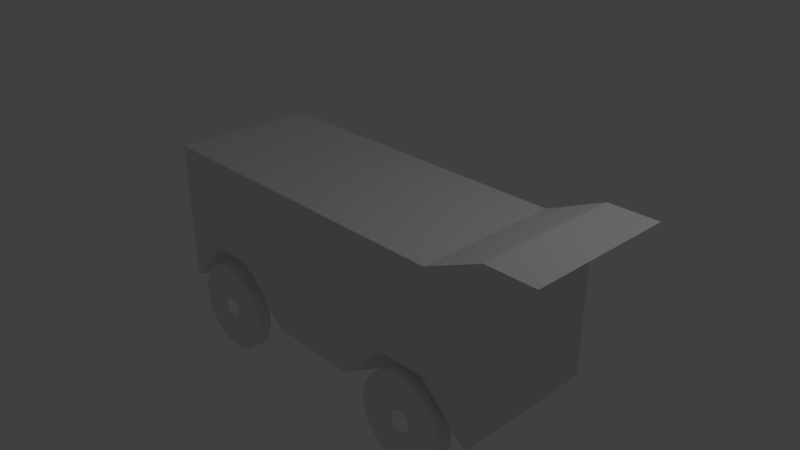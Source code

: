 # Source: car.blend  (saved by Blender 2.79.0; exported with 4.5.12 LTS)
import bpy
from mathutils import Matrix  # noqa: F401  (used for matrix-valued properties, if any)

bpy.ops.wm.read_factory_settings(use_empty=True)
scene = bpy.context.scene
scene.name = 'Scene'

# ---- collections
col_collection_1 = bpy.data.collections.new('Collection 1'); scene.collection.children.link(col_collection_1)

# ---- materials (node trees are filled in below, after node groups)
mat_material = bpy.data.materials.new('Material')
mat_material.alpha_threshold = 0.0
mat_material.use_transparent_shadow = False
mat_material.roughness = 0.5
mat_material.line_color = (0.0, 0.0, 0.0, 1.0)
mat_material_001 = bpy.data.materials.new('Material.001')
mat_material_001.alpha_threshold = 0.0
mat_material_001.use_transparent_shadow = False
mat_material_001.roughness = 0.5
mat_material_001.line_color = (0.0, 0.0, 0.0, 1.0)
mat_material_002 = bpy.data.materials.new('Material.002')
mat_material_002.alpha_threshold = 0.0
mat_material_002.use_transparent_shadow = False
mat_material_002.roughness = 0.5
mat_material_002.line_color = (0.0, 0.0, 0.0, 1.0)
mat_material_003 = bpy.data.materials.new('Material.003')
mat_material_003.alpha_threshold = 0.0
mat_material_003.use_transparent_shadow = False
mat_material_003.roughness = 0.5
mat_material_003.line_color = (0.0, 0.0, 0.0, 1.0)

# ---- material node trees

# ---- world
world_world = bpy.data.worlds.new('World'); scene.world = world_world
world_world.color = (0.05088, 0.05088, 0.05088)
world_world.use_sun_shadow = False
world_world.sun_shadow_jitter_overblur = 0.0
world_world.cycles.sampling_method = 'MANUAL'

# ---- cameras
cam_camera = bpy.data.cameras.new('Camera')
cam_camera.clip_end = 100.0
cam_camera.lens = 35.0
cam_camera.sensor_width = 32.0
cam_camera.sensor_height = 18.0
cam_camera.ortho_scale = 7.314
cam_camera.dof.focus_distance = 0.0
cam_camera.dof.aperture_fstop = 128.0

# ---- lights
light_lamp = bpy.data.lights.new('Lamp', 'POINT')
light_lamp.transmission_factor = 0.0
light_lamp.cutoff_distance = 30.0
light_lamp.energy = 100.0
light_lamp.shadow_buffer_clip_start = 1.001
light_lamp.shadow_soft_size = 0.1
light_lamp.shadow_maximum_resolution = 0.006
light_lamp.use_absolute_resolution = True

# ---- meshes
me_cube_001 = bpy.data.meshes.new('Cube.001')
me_cube_001.from_pydata([(2.506e-06, -0.2272, 1.0), (-0.07388, -0.2272, 0.9809), (-0.1449, -0.2272, 0.924), (-0.2104, -0.2272, 0.8316), (-0.2678, -0.2272, 0.7073), (-0.3149, -0.2272, 0.5557), (-0.3499, -0.2272, 0.3828), (-0.3715, -0.2265, 0.1904), (-0.3787, -0.2272, 0.0001505), (-0.3714, -0.2272, -0.1949), (-0.3499, -0.2272, -0.3825), (-0.3149, -0.2272, -0.5554), (-0.2678, -0.2272, -0.707), (-0.2104, -0.2272, -0.8313), (-0.1449, -0.2272, -0.9237), (-0.07388, -0.2272, -0.9806), (2.625e-06, -0.2272, -0.9998), (0.07388, -0.2272, -0.9806), (0.1449, -0.2272, -0.9237), (0.2104, -0.2272, -0.8313), (0.2678, -0.2272, -0.707), (0.3149, -0.2272, -0.5554), (0.3499, -0.2272, -0.3825), (0.3714, -0.2272, -0.1949), (0.3787, -0.2272, 0.0001512), (0.3714, -0.2272, 0.1952), (0.3499, -0.2272, 0.3828), (0.3149, -0.2272, 0.5557), (0.2678, -0.2272, 0.7073), (0.2104, -0.2272, 0.8316), (0.1449, -0.2272, 0.924), (0.07388, -0.2272, 0.9809), (2.506e-06, 0.0757, 1.0), (-0.07388, 0.0757, 0.9809), (-0.1449, 0.0757, 0.924), (-0.2104, 0.0757, 0.8316), (-0.2678, 0.0757, 0.7073), (-0.3149, 0.0757, 0.5557), (-0.3499, 0.07638, 0.378), (-0.3714, 0.0757, 0.1952), (-0.3787, 0.0757, 0.0001505), (-0.3714, 0.0757, -0.1949), (-0.3499, 0.0757, -0.3825), (-0.3149, 0.0757, -0.5554), (-0.2678, 0.0757, -0.707), (-0.2104, 0.0757, -0.8313), (-0.1449, 0.0757, -0.9237), (-0.07388, 0.0757, -0.9806), (2.625e-06, 0.0757, -0.9998), (0.07388, 0.0757, -0.9806), (0.1449, 0.0757, -0.9237), (0.2104, 0.0757, -0.8313), (0.2678, 0.0757, -0.707), (0.3149, 0.0757, -0.5554), (0.3499, 0.0757, -0.3825), (0.3714, 0.0757, -0.1949), (0.3787, 0.0757, 0.0001512), (0.3714, 0.0757, 0.1952), (0.3499, 0.0757, 0.3828), (0.3149, 0.0757, 0.5557), (0.2678, 0.0757, 0.7073), (0.2104, 0.0757, 0.8316), (0.1449, 0.0757, 0.924), (0.07388, 0.0757, 0.9809), (2.506e-06, 0.0757, 1.0), (-0.07388, 0.0757, 0.9809), (-0.1449, 0.0757, 0.924), (-0.2104, 0.0757, 0.8316), (-0.2678, 0.0757, 0.7073), (-0.3149, 0.0757, 0.5557), (-0.3499, 0.07638, 0.378), (-0.3714, 0.0757, 0.1952), (-0.3787, 0.0757, 0.0001505), (-0.3714, 0.0757, -0.1949), (-0.3499, 0.0757, -0.3825), (-0.3149, 0.0757, -0.5554), (-0.2678, 0.0757, -0.707), (-0.2104, 0.0757, -0.8313), (-0.1449, 0.0757, -0.9237), (-0.07388, 0.0757, -0.9806), (2.625e-06, 0.0757, -0.9998), (0.07388, 0.0757, -0.9806), (0.1449, 0.0757, -0.9237), (0.2104, 0.0757, -0.8313), (0.2678, 0.0757, -0.707), (0.3149, 0.0757, -0.5554), (0.3499, 0.0757, -0.3825), (0.3714, 0.0757, -0.1949), (0.3787, 0.0757, 0.0001512), (0.3714, 0.0757, 0.1952), (0.3499, 0.0757, 0.3828), (0.3149, 0.0757, 0.5557), (0.2678, 0.0757, 0.7073), (0.2104, 0.0757, 0.8316), (0.1449, 0.0757, 0.924), (0.07388, 0.0757, 0.9809), (5.984e-07, 0.07572, 0.2208), (-0.01631, 0.07572, 0.2165), (-0.03199, 0.07572, 0.204), (-0.04644, 0.07572, 0.1836), (-0.05911, 0.07572, 0.1561), (-0.06951, 0.07572, 0.1227), (-0.07725, 0.07587, 0.08345), (-0.08199, 0.07572, 0.0431), (-0.08359, 0.07572, 3.316e-05), (-0.08199, 0.07572, -0.04303), (-0.07723, 0.07572, -0.08444), (-0.06951, 0.07572, -0.1226), (-0.05911, 0.07572, -0.1561), (-0.04644, 0.07572, -0.1835), (-0.03199, 0.07572, -0.2039), (-0.01631, 0.07572, -0.2165), (5.984e-07, 0.07572, -0.2207), (0.01631, 0.07572, -0.2165), (0.03199, 0.07572, -0.2039), (0.04644, 0.07572, -0.1835), (0.05911, 0.07572, -0.1561), (0.06951, 0.07572, -0.1226), (0.07723, 0.07572, -0.08444), (0.08199, 0.07572, -0.04303), (0.0836, 0.07572, 3.34e-05), (0.08199, 0.07572, 0.0431), (0.07723, 0.07572, 0.08451), (0.06951, 0.07572, 0.1227), (0.05911, 0.07572, 0.1561), (0.04644, 0.07572, 0.1836), (0.03199, 0.07572, 0.204), (0.01631, 0.07572, 0.2165)], [], [(19, 18, 50, 51), (6, 5, 37, 38), (20, 19, 51, 52), (7, 6, 38, 39), (21, 20, 52, 53), (8, 7, 39, 40), (22, 21, 53, 54), (9, 8, 40, 41), (23, 22, 54, 55), (10, 9, 41, 42), (24, 23, 55, 56), (11, 10, 42, 43), (25, 24, 56, 57), (12, 11, 43, 44), (26, 25, 57, 58), (13, 12, 44, 45), (27, 26, 58, 59), (14, 13, 45, 46), (1, 0, 32, 33), (28, 27, 59, 60), (15, 14, 46, 47), (2, 1, 33, 34), (29, 28, 60, 61), (16, 15, 47, 48), (3, 2, 34, 35), (30, 29, 61, 62), (17, 16, 48, 49), (4, 3, 35, 36), (31, 30, 62, 63), (18, 17, 49, 50), (5, 4, 36, 37), (0, 31, 63, 32), (56, 55, 87, 88), (43, 42, 74, 75), (57, 56, 88, 89), (44, 43, 75, 76), (58, 57, 89, 90), (45, 44, 76, 77), (59, 58, 90, 91), (46, 45, 77, 78), (33, 32, 64, 65), (60, 59, 91, 92), (47, 46, 78, 79), (34, 33, 65, 66), (61, 60, 92, 93), (48, 47, 79, 80), (35, 34, 66, 67), (62, 61, 93, 94), (49, 48, 80, 81), (36, 35, 67, 68), (63, 62, 94, 95), (50, 49, 81, 82), (37, 36, 68, 69), (32, 63, 95, 64), (51, 50, 82, 83), (38, 37, 69, 70), (52, 51, 83, 84), (39, 38, 70, 71), (53, 52, 84, 85), (40, 39, 71, 72), (54, 53, 85, 86), (41, 40, 72, 73), (55, 54, 86, 87), (42, 41, 73, 74), (91, 90, 122, 123), (78, 77, 109, 110), (65, 64, 96, 97), (92, 91, 123, 124), (79, 78, 110, 111), (66, 65, 97, 98), (93, 92, 124, 125), (80, 79, 111, 112), (67, 66, 98, 99), (94, 93, 125, 126), (81, 80, 112, 113), (68, 67, 99, 100), (95, 94, 126, 127), (82, 81, 113, 114), (69, 68, 100, 101), (64, 95, 127, 96), (83, 82, 114, 115), (70, 69, 101, 102), (84, 83, 115, 116), (71, 70, 102, 103), (85, 84, 116, 117), (72, 71, 103, 104), (86, 85, 117, 118), (73, 72, 104, 105), (87, 86, 118, 119), (74, 73, 105, 106), (88, 87, 119, 120), (75, 74, 106, 107), (89, 88, 120, 121), (76, 75, 107, 108), (90, 89, 121, 122), (77, 76, 108, 109)])
me_cube_001.materials.append(mat_material)
me_cube_001.use_remesh_preserve_volume = False
me_cube_001.use_remesh_preserve_attributes = False
me_cube_001.use_mirror_vertex_groups = False
me_cube_001.update()
me_cube = bpy.data.meshes.new('Cube')
me_cube.from_pydata([(1.0, 1.0, -1.0), (1.0, -1.0, -1.0), (-1.0, -1.0, -1.0), (-1.0, 1.0, -1.0), (1.0, 1.0, 1.0), (1.0, -1.0, 1.0), (-1.0, -1.0, 1.0), (-1.0, 1.0, 1.0), (0.75, 1.0, -0.3781), (0.5, 1.0, -0.3781), (0.25, 1.0, -1.0), (1.937e-07, 1.0, -1.0), (-0.25, 1.0, -1.0), (-0.5, 1.0, -0.3147), (-0.75, 1.0, -0.3147), (0.75, -1.0, -0.3781), (0.5, -1.0, -0.3781), (0.25, -1.0, -1.0), (-5.96e-08, -1.0, -1.0), (-0.25, -1.0, -1.0), (-0.5, -1.0, -0.3147), (-0.75, -1.0, -0.3147), (0.75, 1.0, 1.0), (0.5, 1.0, 1.0), (0.25, 1.0, 1.0), (2.384e-07, 1.0, 1.0), (-0.25, 1.0, 1.0), (-0.5, 1.0, 1.0), (-0.75, 1.0, 1.0), (0.75, -1.0, 1.0), (0.5, -1.0, 1.0), (0.25, -1.0, 1.0), (-4.917e-07, -1.0, 1.0), (-0.25, -1.0, 1.0), (-0.5, -1.0, 1.0), (-0.75, -1.0, 1.0), (1.302, 1.0, 1.354), (1.302, -1.0, 1.354), (1.052, 1.0, 1.354), (1.052, -1.0, 1.354), (1.0, 0.3333, -1.0), (1.0, -0.3333, -1.0), (-1.0, -0.3333, -1.0), (-1.0, 0.3333, -1.0), (1.0, 0.3333, 1.0), (1.0, -0.3333, 1.0), (-1.0, -0.3333, 1.0), (-1.0, 0.3333, 1.0), (0.75, 0.3333, 1.0), (0.75, -0.3333, 1.0), (0.5, 0.3333, 1.0), (0.5, -0.3333, 1.0), (0.25, 0.3333, 1.0), (0.25, -0.3333, 1.0), (-4.967e-09, 0.3333, 1.0), (-2.484e-07, -0.3333, 1.0), (-0.25, 0.3333, 1.0), (-0.25, -0.3333, 1.0), (-0.5, 0.3333, 1.0), (-0.5, -0.3333, 1.0), (-0.75, 0.3333, 1.0), (-0.75, -0.3333, 1.0), (0.75, -0.3333, -0.8768), (0.75, 0.3333, -0.8768), (0.5, -0.3333, -0.8768), (0.5, 0.3333, -0.8768), (0.25, -0.3333, -1.0), (0.25, 0.3333, -1.0), (2.484e-08, -0.3333, -1.0), (1.093e-07, 0.3333, -1.0), (-0.25, -0.3333, -1.0), (-0.25, 0.3333, -1.0), (-0.5, -0.3333, -0.851), (-0.5, 0.3333, -0.851), (-0.75, -0.3333, -0.851), (-0.75, 0.3333, -0.851), (1.302, 0.3333, 1.354), (1.302, -0.3333, 1.354), (1.052, 0.3333, 1.354), (1.052, -0.3333, 1.354)], [], [(74, 21, 2, 42), (61, 46, 6, 35), (41, 45, 5, 1), (21, 35, 6, 2), (43, 47, 7, 3), (28, 14, 3, 7), (4, 0, 8, 22), (22, 8, 9, 23), (23, 9, 10, 24), (24, 10, 11, 25), (25, 11, 12, 26), (26, 12, 13, 27), (27, 13, 14, 28), (1, 5, 29, 15), (15, 29, 30, 16), (16, 30, 31, 17), (17, 31, 32, 18), (18, 32, 33, 19), (19, 33, 34, 20), (20, 34, 35, 21), (49, 29, 39, 79), (49, 51, 30, 29), (51, 53, 31, 30), (53, 55, 32, 31), (55, 57, 33, 32), (57, 59, 34, 33), (59, 61, 35, 34), (41, 1, 15, 62), (62, 15, 16, 64), (64, 16, 17, 66), (66, 17, 18, 68), (68, 18, 19, 70), (70, 19, 20, 72), (72, 20, 21, 74), (77, 79, 39, 37), (44, 4, 36, 76), (4, 22, 38, 36), (29, 5, 37, 39), (5, 45, 77, 37), (45, 44, 76, 77), (36, 38, 78, 76), (76, 78, 79, 77), (13, 73, 75, 14), (73, 72, 74, 75), (12, 71, 73, 13), (71, 70, 72, 73), (11, 69, 71, 12), (69, 68, 70, 71), (10, 67, 69, 11), (67, 66, 68, 69), (9, 65, 67, 10), (65, 64, 66, 67), (8, 63, 65, 9), (63, 62, 64, 65), (0, 40, 63, 8), (40, 41, 62, 63), (27, 28, 60, 58), (58, 60, 61, 59), (26, 27, 58, 56), (56, 58, 59, 57), (25, 26, 56, 54), (54, 56, 57, 55), (24, 25, 54, 52), (52, 54, 55, 53), (23, 24, 52, 50), (50, 52, 53, 51), (22, 23, 50, 48), (48, 50, 51, 49), (22, 48, 78, 38), (48, 49, 79, 78), (2, 6, 46, 42), (42, 46, 47, 43), (0, 4, 44, 40), (40, 44, 45, 41), (28, 7, 47, 60), (60, 47, 46, 61), (14, 75, 43, 3), (75, 74, 42, 43)])
me_cube.materials.append(mat_material)
me_cube.use_remesh_preserve_volume = False
me_cube.use_remesh_preserve_attributes = False
me_cube.use_mirror_vertex_groups = False
me_cube.update()
me_cube_002 = bpy.data.meshes.new('Cube.002')
me_cube_002.from_pydata([(2.623e-06, -0.2272, 1.0), (-0.07388, -0.2272, 0.9809), (-0.1449, -0.2272, 0.924), (-0.2104, -0.2272, 0.8316), (-0.2678, -0.2272, 0.7073), (-0.3149, -0.2272, 0.5557), (-0.3499, -0.2272, 0.3828), (-0.3715, -0.2265, 0.1904), (-0.3787, -0.2272, 0.0001504), (-0.3714, -0.2272, -0.1949), (-0.3499, -0.2272, -0.3825), (-0.3149, -0.2272, -0.5554), (-0.2678, -0.2272, -0.707), (-0.2104, -0.2272, -0.8313), (-0.1449, -0.2272, -0.9237), (-0.07388, -0.2272, -0.9806), (2.742e-06, -0.2272, -0.9998), (0.07388, -0.2272, -0.9806), (0.1449, -0.2272, -0.9237), (0.2104, -0.2272, -0.8313), (0.2678, -0.2272, -0.707), (0.3149, -0.2272, -0.5554), (0.3499, -0.2272, -0.3825), (0.3714, -0.2272, -0.1949), (0.3787, -0.2272, 0.0001512), (0.3714, -0.2272, 0.1952), (0.3499, -0.2272, 0.3828), (0.3149, -0.2272, 0.5557), (0.2678, -0.2272, 0.7073), (0.2104, -0.2272, 0.8316), (0.1449, -0.2272, 0.924), (0.07388, -0.2272, 0.9809), (2.623e-06, 0.0757, 1.0), (-0.07388, 0.0757, 0.9809), (-0.1449, 0.0757, 0.924), (-0.2104, 0.0757, 0.8316), (-0.2678, 0.0757, 0.7073), (-0.3149, 0.0757, 0.5557), (-0.3499, 0.07638, 0.378), (-0.3714, 0.0757, 0.1952), (-0.3787, 0.0757, 0.0001504), (-0.3714, 0.0757, -0.1949), (-0.3499, 0.0757, -0.3825), (-0.3149, 0.0757, -0.5554), (-0.2678, 0.0757, -0.707), (-0.2104, 0.0757, -0.8313), (-0.1449, 0.0757, -0.9237), (-0.07388, 0.0757, -0.9806), (2.742e-06, 0.0757, -0.9998), (0.07388, 0.0757, -0.9806), (0.1449, 0.0757, -0.9237), (0.2104, 0.0757, -0.8313), (0.2678, 0.0757, -0.707), (0.3149, 0.0757, -0.5554), (0.3499, 0.0757, -0.3825), (0.3714, 0.0757, -0.1949), (0.3787, 0.0757, 0.0001512), (0.3714, 0.0757, 0.1952), (0.3499, 0.0757, 0.3828), (0.3149, 0.0757, 0.5557), (0.2678, 0.0757, 0.7073), (0.2104, 0.0757, 0.8316), (0.1449, 0.0757, 0.924), (0.07388, 0.0757, 0.9809), (2.623e-06, 0.0757, 1.0), (-0.07388, 0.0757, 0.9809), (-0.1449, 0.0757, 0.924), (-0.2104, 0.0757, 0.8316), (-0.2678, 0.0757, 0.7073), (-0.3149, 0.0757, 0.5557), (-0.3499, 0.07638, 0.378), (-0.3714, 0.0757, 0.1952), (-0.3787, 0.0757, 0.0001504), (-0.3714, 0.0757, -0.1949), (-0.3499, 0.0757, -0.3825), (-0.3149, 0.0757, -0.5554), (-0.2678, 0.0757, -0.707), (-0.2104, 0.0757, -0.8313), (-0.1449, 0.0757, -0.9237), (-0.07388, 0.0757, -0.9806), (2.742e-06, 0.0757, -0.9998), (0.07388, 0.0757, -0.9806), (0.1449, 0.0757, -0.9237), (0.2104, 0.0757, -0.8313), (0.2678, 0.0757, -0.707), (0.3149, 0.0757, -0.5554), (0.3499, 0.0757, -0.3825), (0.3714, 0.0757, -0.1949), (0.3787, 0.0757, 0.0001512), (0.3714, 0.0757, 0.1952), (0.3499, 0.0757, 0.3828), (0.3149, 0.0757, 0.5557), (0.2678, 0.0757, 0.7073), (0.2104, 0.0757, 0.8316), (0.1449, 0.0757, 0.924), (0.07388, 0.0757, 0.9809), (7.153e-07, 0.07572, 0.2208), (-0.01631, 0.07572, 0.2165), (-0.03199, 0.07572, 0.204), (-0.04644, 0.07572, 0.1836), (-0.05911, 0.07572, 0.1561), (-0.06951, 0.07572, 0.1227), (-0.07725, 0.07587, 0.08345), (-0.08199, 0.07572, 0.0431), (-0.08359, 0.07572, 3.314e-05), (-0.08199, 0.07572, -0.04303), (-0.07723, 0.07572, -0.08444), (-0.06951, 0.07572, -0.1226), (-0.05911, 0.07572, -0.1561), (-0.04644, 0.07572, -0.1835), (-0.03199, 0.07572, -0.2039), (-0.01631, 0.07572, -0.2165), (7.153e-07, 0.07572, -0.2207), (0.01631, 0.07572, -0.2165), (0.03199, 0.07572, -0.2039), (0.04644, 0.07572, -0.1835), (0.05911, 0.07572, -0.1561), (0.06951, 0.07572, -0.1226), (0.07723, 0.07572, -0.08444), (0.08199, 0.07572, -0.04303), (0.0836, 0.07572, 3.338e-05), (0.08199, 0.07572, 0.0431), (0.07723, 0.07572, 0.08451), (0.06951, 0.07572, 0.1227), (0.05911, 0.07572, 0.1561), (0.04644, 0.07572, 0.1836), (0.03199, 0.07572, 0.204), (0.01631, 0.07572, 0.2165)], [], [(19, 18, 50, 51), (6, 5, 37, 38), (20, 19, 51, 52), (7, 6, 38, 39), (21, 20, 52, 53), (8, 7, 39, 40), (22, 21, 53, 54), (9, 8, 40, 41), (23, 22, 54, 55), (10, 9, 41, 42), (24, 23, 55, 56), (11, 10, 42, 43), (25, 24, 56, 57), (12, 11, 43, 44), (26, 25, 57, 58), (13, 12, 44, 45), (27, 26, 58, 59), (14, 13, 45, 46), (1, 0, 32, 33), (28, 27, 59, 60), (15, 14, 46, 47), (2, 1, 33, 34), (29, 28, 60, 61), (16, 15, 47, 48), (3, 2, 34, 35), (30, 29, 61, 62), (17, 16, 48, 49), (4, 3, 35, 36), (31, 30, 62, 63), (18, 17, 49, 50), (5, 4, 36, 37), (0, 31, 63, 32), (56, 55, 87, 88), (43, 42, 74, 75), (57, 56, 88, 89), (44, 43, 75, 76), (58, 57, 89, 90), (45, 44, 76, 77), (59, 58, 90, 91), (46, 45, 77, 78), (33, 32, 64, 65), (60, 59, 91, 92), (47, 46, 78, 79), (34, 33, 65, 66), (61, 60, 92, 93), (48, 47, 79, 80), (35, 34, 66, 67), (62, 61, 93, 94), (49, 48, 80, 81), (36, 35, 67, 68), (63, 62, 94, 95), (50, 49, 81, 82), (37, 36, 68, 69), (32, 63, 95, 64), (51, 50, 82, 83), (38, 37, 69, 70), (52, 51, 83, 84), (39, 38, 70, 71), (53, 52, 84, 85), (40, 39, 71, 72), (54, 53, 85, 86), (41, 40, 72, 73), (55, 54, 86, 87), (42, 41, 73, 74), (91, 90, 122, 123), (78, 77, 109, 110), (65, 64, 96, 97), (92, 91, 123, 124), (79, 78, 110, 111), (66, 65, 97, 98), (93, 92, 124, 125), (80, 79, 111, 112), (67, 66, 98, 99), (94, 93, 125, 126), (81, 80, 112, 113), (68, 67, 99, 100), (95, 94, 126, 127), (82, 81, 113, 114), (69, 68, 100, 101), (64, 95, 127, 96), (83, 82, 114, 115), (70, 69, 101, 102), (84, 83, 115, 116), (71, 70, 102, 103), (85, 84, 116, 117), (72, 71, 103, 104), (86, 85, 117, 118), (73, 72, 104, 105), (87, 86, 118, 119), (74, 73, 105, 106), (88, 87, 119, 120), (75, 74, 106, 107), (89, 88, 120, 121), (76, 75, 107, 108), (90, 89, 121, 122), (77, 76, 108, 109)])
me_cube_002.materials.append(mat_material_001)
me_cube_002.use_remesh_preserve_volume = False
me_cube_002.use_remesh_preserve_attributes = False
me_cube_002.use_mirror_vertex_groups = False
me_cube_002.update()
me_cube_003 = bpy.data.meshes.new('Cube.003')
me_cube_003.from_pydata([(2.506e-06, -0.2272, 1.0), (-0.07388, -0.2272, 0.9809), (-0.1449, -0.2272, 0.924), (-0.2104, -0.2272, 0.8316), (-0.2678, -0.2272, 0.7073), (-0.3149, -0.2272, 0.5557), (-0.3499, -0.2272, 0.3828), (-0.3715, -0.2265, 0.1904), (-0.3787, -0.2272, 0.0001505), (-0.3714, -0.2272, -0.1949), (-0.3499, -0.2272, -0.3825), (-0.3149, -0.2272, -0.5554), (-0.2678, -0.2272, -0.707), (-0.2104, -0.2272, -0.8313), (-0.1449, -0.2272, -0.9237), (-0.07388, -0.2272, -0.9806), (2.625e-06, -0.2272, -0.9998), (0.07388, -0.2272, -0.9806), (0.1449, -0.2272, -0.9237), (0.2104, -0.2272, -0.8313), (0.2678, -0.2272, -0.707), (0.3149, -0.2272, -0.5554), (0.3499, -0.2272, -0.3825), (0.3714, -0.2272, -0.1949), (0.3787, -0.2272, 0.0001512), (0.3714, -0.2272, 0.1952), (0.3499, -0.2272, 0.3828), (0.3149, -0.2272, 0.5557), (0.2678, -0.2272, 0.7073), (0.2104, -0.2272, 0.8316), (0.1449, -0.2272, 0.924), (0.07388, -0.2272, 0.9809), (2.506e-06, 0.0757, 1.0), (-0.07388, 0.0757, 0.9809), (-0.1449, 0.0757, 0.924), (-0.2104, 0.0757, 0.8316), (-0.2678, 0.0757, 0.7073), (-0.3149, 0.0757, 0.5557), (-0.3499, 0.07638, 0.378), (-0.3714, 0.0757, 0.1952), (-0.3787, 0.0757, 0.0001505), (-0.3714, 0.0757, -0.1949), (-0.3499, 0.0757, -0.3825), (-0.3149, 0.0757, -0.5554), (-0.2678, 0.0757, -0.707), (-0.2104, 0.0757, -0.8313), (-0.1449, 0.0757, -0.9237), (-0.07388, 0.0757, -0.9806), (2.625e-06, 0.0757, -0.9998), (0.07388, 0.0757, -0.9806), (0.1449, 0.0757, -0.9237), (0.2104, 0.0757, -0.8313), (0.2678, 0.0757, -0.707), (0.3149, 0.0757, -0.5554), (0.3499, 0.0757, -0.3825), (0.3714, 0.0757, -0.1949), (0.3787, 0.0757, 0.0001512), (0.3714, 0.0757, 0.1952), (0.3499, 0.0757, 0.3828), (0.3149, 0.0757, 0.5557), (0.2678, 0.0757, 0.7073), (0.2104, 0.0757, 0.8316), (0.1449, 0.0757, 0.924), (0.07388, 0.0757, 0.9809), (2.506e-06, 0.0757, 1.0), (-0.07388, 0.0757, 0.9809), (-0.1449, 0.0757, 0.924), (-0.2104, 0.0757, 0.8316), (-0.2678, 0.0757, 0.7073), (-0.3149, 0.0757, 0.5557), (-0.3499, 0.07638, 0.378), (-0.3714, 0.0757, 0.1952), (-0.3787, 0.0757, 0.0001505), (-0.3714, 0.0757, -0.1949), (-0.3499, 0.0757, -0.3825), (-0.3149, 0.0757, -0.5554), (-0.2678, 0.0757, -0.707), (-0.2104, 0.0757, -0.8313), (-0.1449, 0.0757, -0.9237), (-0.07388, 0.0757, -0.9806), (2.625e-06, 0.0757, -0.9998), (0.07388, 0.0757, -0.9806), (0.1449, 0.0757, -0.9237), (0.2104, 0.0757, -0.8313), (0.2678, 0.0757, -0.707), (0.3149, 0.0757, -0.5554), (0.3499, 0.0757, -0.3825), (0.3714, 0.0757, -0.1949), (0.3787, 0.0757, 0.0001512), (0.3714, 0.0757, 0.1952), (0.3499, 0.0757, 0.3828), (0.3149, 0.0757, 0.5557), (0.2678, 0.0757, 0.7073), (0.2104, 0.0757, 0.8316), (0.1449, 0.0757, 0.924), (0.07388, 0.0757, 0.9809), (5.984e-07, 0.07572, 0.2208), (-0.01631, 0.07572, 0.2165), (-0.03199, 0.07572, 0.204), (-0.04644, 0.07572, 0.1836), (-0.05911, 0.07572, 0.1561), (-0.06951, 0.07572, 0.1227), (-0.07725, 0.07587, 0.08345), (-0.08199, 0.07572, 0.0431), (-0.08359, 0.07572, 3.316e-05), (-0.08199, 0.07572, -0.04303), (-0.07723, 0.07572, -0.08444), (-0.06951, 0.07572, -0.1226), (-0.05911, 0.07572, -0.1561), (-0.04644, 0.07572, -0.1835), (-0.03199, 0.07572, -0.2039), (-0.01631, 0.07572, -0.2165), (5.984e-07, 0.07572, -0.2207), (0.01631, 0.07572, -0.2165), (0.03199, 0.07572, -0.2039), (0.04644, 0.07572, -0.1835), (0.05911, 0.07572, -0.1561), (0.06951, 0.07572, -0.1226), (0.07723, 0.07572, -0.08444), (0.08199, 0.07572, -0.04303), (0.0836, 0.07572, 3.34e-05), (0.08199, 0.07572, 0.0431), (0.07723, 0.07572, 0.08451), (0.06951, 0.07572, 0.1227), (0.05911, 0.07572, 0.1561), (0.04644, 0.07572, 0.1836), (0.03199, 0.07572, 0.204), (0.01631, 0.07572, 0.2165)], [], [(19, 18, 50, 51), (6, 5, 37, 38), (20, 19, 51, 52), (7, 6, 38, 39), (21, 20, 52, 53), (8, 7, 39, 40), (22, 21, 53, 54), (9, 8, 40, 41), (23, 22, 54, 55), (10, 9, 41, 42), (24, 23, 55, 56), (11, 10, 42, 43), (25, 24, 56, 57), (12, 11, 43, 44), (26, 25, 57, 58), (13, 12, 44, 45), (27, 26, 58, 59), (14, 13, 45, 46), (1, 0, 32, 33), (28, 27, 59, 60), (15, 14, 46, 47), (2, 1, 33, 34), (29, 28, 60, 61), (16, 15, 47, 48), (3, 2, 34, 35), (30, 29, 61, 62), (17, 16, 48, 49), (4, 3, 35, 36), (31, 30, 62, 63), (18, 17, 49, 50), (5, 4, 36, 37), (0, 31, 63, 32), (56, 55, 87, 88), (43, 42, 74, 75), (57, 56, 88, 89), (44, 43, 75, 76), (58, 57, 89, 90), (45, 44, 76, 77), (59, 58, 90, 91), (46, 45, 77, 78), (33, 32, 64, 65), (60, 59, 91, 92), (47, 46, 78, 79), (34, 33, 65, 66), (61, 60, 92, 93), (48, 47, 79, 80), (35, 34, 66, 67), (62, 61, 93, 94), (49, 48, 80, 81), (36, 35, 67, 68), (63, 62, 94, 95), (50, 49, 81, 82), (37, 36, 68, 69), (32, 63, 95, 64), (51, 50, 82, 83), (38, 37, 69, 70), (52, 51, 83, 84), (39, 38, 70, 71), (53, 52, 84, 85), (40, 39, 71, 72), (54, 53, 85, 86), (41, 40, 72, 73), (55, 54, 86, 87), (42, 41, 73, 74), (91, 90, 122, 123), (78, 77, 109, 110), (65, 64, 96, 97), (92, 91, 123, 124), (79, 78, 110, 111), (66, 65, 97, 98), (93, 92, 124, 125), (80, 79, 111, 112), (67, 66, 98, 99), (94, 93, 125, 126), (81, 80, 112, 113), (68, 67, 99, 100), (95, 94, 126, 127), (82, 81, 113, 114), (69, 68, 100, 101), (64, 95, 127, 96), (83, 82, 114, 115), (70, 69, 101, 102), (84, 83, 115, 116), (71, 70, 102, 103), (85, 84, 116, 117), (72, 71, 103, 104), (86, 85, 117, 118), (73, 72, 104, 105), (87, 86, 118, 119), (74, 73, 105, 106), (88, 87, 119, 120), (75, 74, 106, 107), (89, 88, 120, 121), (76, 75, 107, 108), (90, 89, 121, 122), (77, 76, 108, 109)])
me_cube_003.materials.append(mat_material_002)
me_cube_003.use_remesh_preserve_volume = False
me_cube_003.use_remesh_preserve_attributes = False
me_cube_003.use_mirror_vertex_groups = False
me_cube_003.update()
me_cube_004 = bpy.data.meshes.new('Cube.004')
me_cube_004.from_pydata([(2.506e-06, -0.2272, 1.0), (-0.07388, -0.2272, 0.9809), (-0.1449, -0.2272, 0.924), (-0.2104, -0.2272, 0.8316), (-0.2678, -0.2272, 0.7073), (-0.3149, -0.2272, 0.5557), (-0.3499, -0.2272, 0.3828), (-0.3715, -0.2265, 0.1904), (-0.3787, -0.2272, 0.0001505), (-0.3714, -0.2272, -0.1949), (-0.3499, -0.2272, -0.3825), (-0.3149, -0.2272, -0.5554), (-0.2678, -0.2272, -0.707), (-0.2104, -0.2272, -0.8313), (-0.1449, -0.2272, -0.9237), (-0.07388, -0.2272, -0.9806), (2.625e-06, -0.2272, -0.9998), (0.07388, -0.2272, -0.9806), (0.1449, -0.2272, -0.9237), (0.2104, -0.2272, -0.8313), (0.2678, -0.2272, -0.707), (0.3149, -0.2272, -0.5554), (0.3499, -0.2272, -0.3825), (0.3714, -0.2272, -0.1949), (0.3787, -0.2272, 0.0001512), (0.3714, -0.2272, 0.1952), (0.3499, -0.2272, 0.3828), (0.3149, -0.2272, 0.5557), (0.2678, -0.2272, 0.7073), (0.2104, -0.2272, 0.8316), (0.1449, -0.2272, 0.924), (0.07388, -0.2272, 0.9809), (2.506e-06, 0.0757, 1.0), (-0.07388, 0.0757, 0.9809), (-0.1449, 0.0757, 0.924), (-0.2104, 0.0757, 0.8316), (-0.2678, 0.0757, 0.7073), (-0.3149, 0.0757, 0.5557), (-0.3499, 0.07638, 0.378), (-0.3714, 0.0757, 0.1952), (-0.3787, 0.0757, 0.0001505), (-0.3714, 0.0757, -0.1949), (-0.3499, 0.0757, -0.3825), (-0.3149, 0.0757, -0.5554), (-0.2678, 0.0757, -0.707), (-0.2104, 0.0757, -0.8313), (-0.1449, 0.0757, -0.9237), (-0.07388, 0.0757, -0.9806), (2.625e-06, 0.0757, -0.9998), (0.07388, 0.0757, -0.9806), (0.1449, 0.0757, -0.9237), (0.2104, 0.0757, -0.8313), (0.2678, 0.0757, -0.707), (0.3149, 0.0757, -0.5554), (0.3499, 0.0757, -0.3825), (0.3714, 0.0757, -0.1949), (0.3787, 0.0757, 0.0001512), (0.3714, 0.0757, 0.1952), (0.3499, 0.0757, 0.3828), (0.3149, 0.0757, 0.5557), (0.2678, 0.0757, 0.7073), (0.2104, 0.0757, 0.8316), (0.1449, 0.0757, 0.924), (0.07388, 0.0757, 0.9809), (2.506e-06, 0.0757, 1.0), (-0.07388, 0.0757, 0.9809), (-0.1449, 0.0757, 0.924), (-0.2104, 0.0757, 0.8316), (-0.2678, 0.0757, 0.7073), (-0.3149, 0.0757, 0.5557), (-0.3499, 0.07638, 0.378), (-0.3714, 0.0757, 0.1952), (-0.3787, 0.0757, 0.0001505), (-0.3714, 0.0757, -0.1949), (-0.3499, 0.0757, -0.3825), (-0.3149, 0.0757, -0.5554), (-0.2678, 0.0757, -0.707), (-0.2104, 0.0757, -0.8313), (-0.1449, 0.0757, -0.9237), (-0.07388, 0.0757, -0.9806), (2.625e-06, 0.0757, -0.9998), (0.07388, 0.0757, -0.9806), (0.1449, 0.0757, -0.9237), (0.2104, 0.0757, -0.8313), (0.2678, 0.0757, -0.707), (0.3149, 0.0757, -0.5554), (0.3499, 0.0757, -0.3825), (0.3714, 0.0757, -0.1949), (0.3787, 0.0757, 0.0001512), (0.3714, 0.0757, 0.1952), (0.3499, 0.0757, 0.3828), (0.3149, 0.0757, 0.5557), (0.2678, 0.0757, 0.7073), (0.2104, 0.0757, 0.8316), (0.1449, 0.0757, 0.924), (0.07388, 0.0757, 0.9809), (5.984e-07, 0.07572, 0.2208), (-0.01631, 0.07572, 0.2165), (-0.03199, 0.07572, 0.204), (-0.04644, 0.07572, 0.1836), (-0.05911, 0.07572, 0.1561), (-0.06951, 0.07572, 0.1227), (-0.07725, 0.07587, 0.08345), (-0.08199, 0.07572, 0.0431), (-0.08359, 0.07572, 3.316e-05), (-0.08199, 0.07572, -0.04303), (-0.07723, 0.07572, -0.08444), (-0.06951, 0.07572, -0.1226), (-0.05911, 0.07572, -0.1561), (-0.04644, 0.07572, -0.1835), (-0.03199, 0.07572, -0.2039), (-0.01631, 0.07572, -0.2165), (5.984e-07, 0.07572, -0.2207), (0.01631, 0.07572, -0.2165), (0.03199, 0.07572, -0.2039), (0.04644, 0.07572, -0.1835), (0.05911, 0.07572, -0.1561), (0.06951, 0.07572, -0.1226), (0.07723, 0.07572, -0.08444), (0.08199, 0.07572, -0.04303), (0.0836, 0.07572, 3.34e-05), (0.08199, 0.07572, 0.0431), (0.07723, 0.07572, 0.08451), (0.06951, 0.07572, 0.1227), (0.05911, 0.07572, 0.1561), (0.04644, 0.07572, 0.1836), (0.03199, 0.07572, 0.204), (0.01631, 0.07572, 0.2165)], [], [(19, 18, 50, 51), (6, 5, 37, 38), (20, 19, 51, 52), (7, 6, 38, 39), (21, 20, 52, 53), (8, 7, 39, 40), (22, 21, 53, 54), (9, 8, 40, 41), (23, 22, 54, 55), (10, 9, 41, 42), (24, 23, 55, 56), (11, 10, 42, 43), (25, 24, 56, 57), (12, 11, 43, 44), (26, 25, 57, 58), (13, 12, 44, 45), (27, 26, 58, 59), (14, 13, 45, 46), (1, 0, 32, 33), (28, 27, 59, 60), (15, 14, 46, 47), (2, 1, 33, 34), (29, 28, 60, 61), (16, 15, 47, 48), (3, 2, 34, 35), (30, 29, 61, 62), (17, 16, 48, 49), (4, 3, 35, 36), (31, 30, 62, 63), (18, 17, 49, 50), (5, 4, 36, 37), (0, 31, 63, 32), (56, 55, 87, 88), (43, 42, 74, 75), (57, 56, 88, 89), (44, 43, 75, 76), (58, 57, 89, 90), (45, 44, 76, 77), (59, 58, 90, 91), (46, 45, 77, 78), (33, 32, 64, 65), (60, 59, 91, 92), (47, 46, 78, 79), (34, 33, 65, 66), (61, 60, 92, 93), (48, 47, 79, 80), (35, 34, 66, 67), (62, 61, 93, 94), (49, 48, 80, 81), (36, 35, 67, 68), (63, 62, 94, 95), (50, 49, 81, 82), (37, 36, 68, 69), (32, 63, 95, 64), (51, 50, 82, 83), (38, 37, 69, 70), (52, 51, 83, 84), (39, 38, 70, 71), (53, 52, 84, 85), (40, 39, 71, 72), (54, 53, 85, 86), (41, 40, 72, 73), (55, 54, 86, 87), (42, 41, 73, 74), (91, 90, 122, 123), (78, 77, 109, 110), (65, 64, 96, 97), (92, 91, 123, 124), (79, 78, 110, 111), (66, 65, 97, 98), (93, 92, 124, 125), (80, 79, 111, 112), (67, 66, 98, 99), (94, 93, 125, 126), (81, 80, 112, 113), (68, 67, 99, 100), (95, 94, 126, 127), (82, 81, 113, 114), (69, 68, 100, 101), (64, 95, 127, 96), (83, 82, 114, 115), (70, 69, 101, 102), (84, 83, 115, 116), (71, 70, 102, 103), (85, 84, 116, 117), (72, 71, 103, 104), (86, 85, 117, 118), (73, 72, 104, 105), (87, 86, 118, 119), (74, 73, 105, 106), (88, 87, 119, 120), (75, 74, 106, 107), (89, 88, 120, 121), (76, 75, 107, 108), (90, 89, 121, 122), (77, 76, 108, 109)])
me_cube_004.materials.append(mat_material_003)
me_cube_004.use_remesh_preserve_volume = False
me_cube_004.use_remesh_preserve_attributes = False
me_cube_004.use_mirror_vertex_groups = False
me_cube_004.update()

# ---- objects
ob_cube_001 = bpy.data.objects.new('Cube.001', me_cube_001)
ob_cube = bpy.data.objects.new('Cube', me_cube)
ob_lamp = bpy.data.objects.new('Lamp', light_lamp)
ob_camera = bpy.data.objects.new('Camera', cam_camera)
ob_cube_002 = bpy.data.objects.new('Cube.002', me_cube_002)
ob_cube_003 = bpy.data.objects.new('Cube.003', me_cube_003)
ob_cube_004 = bpy.data.objects.new('Cube.004', me_cube_004)

# ---- transforms, parenting, visibility, modifiers, constraints
ob_cube_001.location = (-1.644, 1.041, -1.08)
ob_cube_001.scale = (1.656, 0.6273, 0.6273)
ob_cube_001.lock_rotations_4d = False
ob_cube_001.empty_display_type = 'ARROWS'
ob_cube_001.lineart.crease_threshold = 0.0
ob_cube.location = (0.0, 0.0, 0.0)
ob_cube.scale = (2.641, 1.0, 1.0)
ob_cube.lock_rotations_4d = False
ob_cube.empty_display_type = 'ARROWS'
ob_cube.lineart.crease_threshold = 0.0
ob_lamp.location = (4.076, 1.005, 5.904)
ob_lamp.rotation_euler = (0.6503, 0.05522, 1.866)
ob_lamp.lock_rotations_4d = False
ob_lamp.empty_display_type = 'ARROWS'
ob_lamp.color = (0.0, 0.0, 0.0, 0.0)
ob_lamp.lineart.crease_threshold = 0.0
ob_camera.location = (7.481, -6.508, 5.344)
ob_camera.rotation_euler = (1.109, 0.0, 0.8149)
ob_camera.lock_rotations_4d = False
ob_camera.empty_display_type = 'ARROWS'
ob_camera.color = (0.0, 0.0, 0.0, 0.0)
ob_camera.display_type = 'WIRE'
ob_camera.lineart.crease_threshold = 0.0
ob_cube_002.location = (1.638, 1.041, -1.08)
ob_cube_002.scale = (1.656, 0.6273, 0.6273)
ob_cube_002.lock_rotations_4d = False
ob_cube_002.empty_display_type = 'ARROWS'
ob_cube_002.lineart.crease_threshold = 0.0
ob_cube_003.location = (-1.644, -1.041, -1.08)
ob_cube_003.rotation_euler = (0.0, -0.0, 3.142)
ob_cube_003.scale = (1.656, 0.6273, 0.6273)
ob_cube_003.lock_rotations_4d = False
ob_cube_003.empty_display_type = 'ARROWS'
ob_cube_003.lineart.crease_threshold = 0.0
ob_cube_004.location = (1.723, -1.041, -1.08)
ob_cube_004.rotation_euler = (0.0, -0.0, 3.142)
ob_cube_004.scale = (1.656, 0.6273, 0.6273)
ob_cube_004.lock_rotations_4d = False
ob_cube_004.empty_display_type = 'ARROWS'
ob_cube_004.lineart.crease_threshold = 0.0

# ---- collection membership
col_collection_1.objects.link(ob_cube_001)
col_collection_1.objects.link(ob_cube)
col_collection_1.objects.link(ob_lamp)
col_collection_1.objects.link(ob_camera)
col_collection_1.objects.link(ob_cube_002)
col_collection_1.objects.link(ob_cube_003)
col_collection_1.objects.link(ob_cube_004)

# ---- scene / render settings (as saved in the file)
scene.camera = ob_camera
scene.frame_start = 1; scene.frame_end = 250; scene.frame_set(1)
scene.render.engine = 'BLENDER_EEVEE_NEXT'
scene.render.resolution_percentage = 50
scene.render.dither_intensity = 0.0
scene.cycles.use_denoising = False
scene.cycles.samples = 128
scene.cycles.sampling_pattern = 'TABULATED_SOBOL'
scene.cycles.use_adaptive_sampling = False
scene.cycles.use_light_tree = False
scene.cycles.blur_glossy = 0.0
scene.cycles.sample_clamp_indirect = 0.0
scene.view_settings.view_transform = 'Standard'
bpy.context.view_layer.update()
